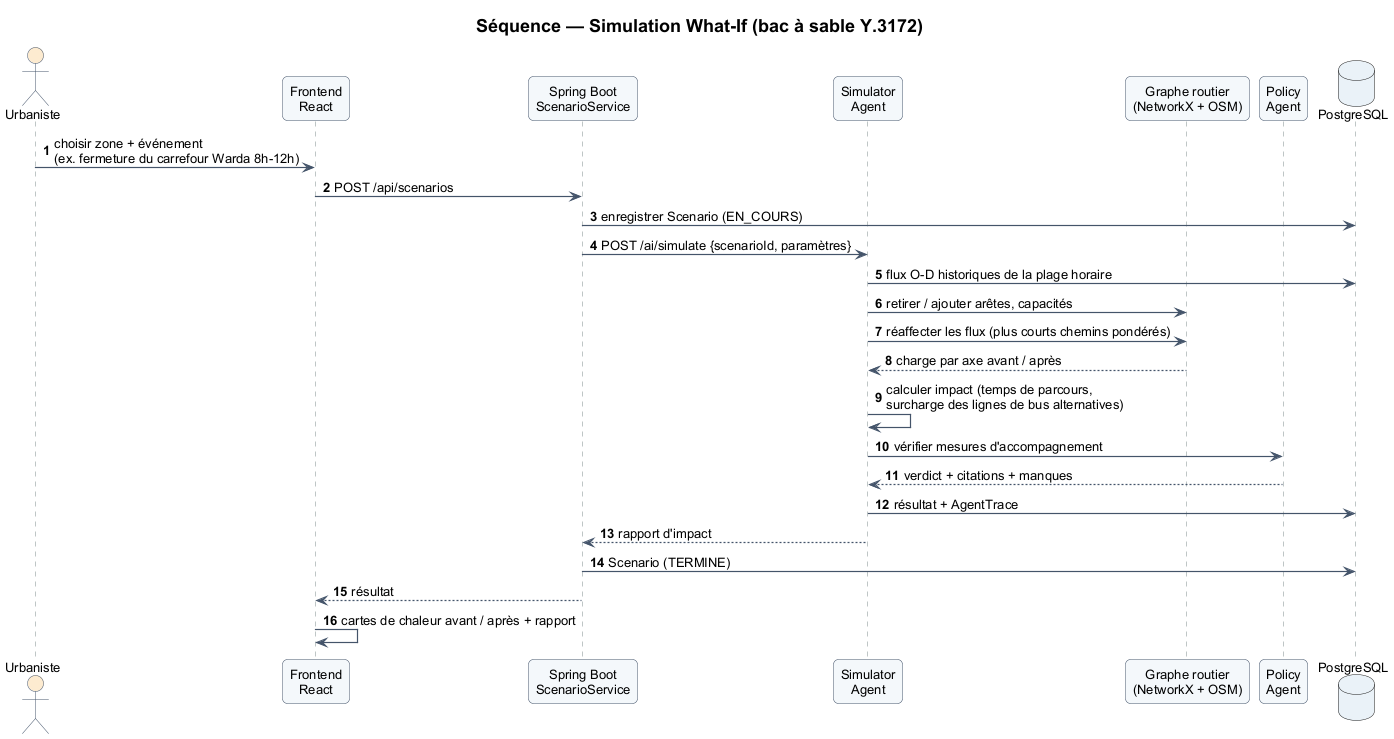

The diagram above was rendered by PlantUML. Its source (embedded in the PNG):
@startuml 07_sequence_simulation
!include _style.iuml
title Séquence — Simulation What-If (bac à sable Y.3172)
autonumber

actor "Urbaniste" as UR
participant "Frontend\nReact" as FE
participant "Spring Boot\nScenarioService" as BE
participant "Simulator\nAgent" as SIM
participant "Graphe routier\n(NetworkX + OSM)" as G
participant "Policy\nAgent" as POL
database "PostgreSQL" as DB

UR -> FE : choisir zone + événement\n(ex. fermeture du carrefour Warda 8h-12h)
FE -> BE : POST /api/scenarios
BE -> DB : enregistrer Scenario (EN_COURS)
BE -> SIM : POST /ai/simulate {scenarioId, paramètres}
SIM -> DB : flux O-D historiques de la plage horaire
SIM -> G : retirer / ajouter arêtes, capacités
SIM -> G : réaffecter les flux (plus courts chemins pondérés)
G --> SIM : charge par axe avant / après
SIM -> SIM : calculer impact (temps de parcours,\nsurcharge des lignes de bus alternatives)
SIM -> POL : vérifier mesures d'accompagnement
POL --> SIM : verdict + citations + manques
SIM -> DB : résultat + AgentTrace
SIM --> BE : rapport d'impact
BE -> DB : Scenario (TERMINE)
BE --> FE : résultat
FE -> FE : cartes de chaleur avant / après + rapport
@enduml